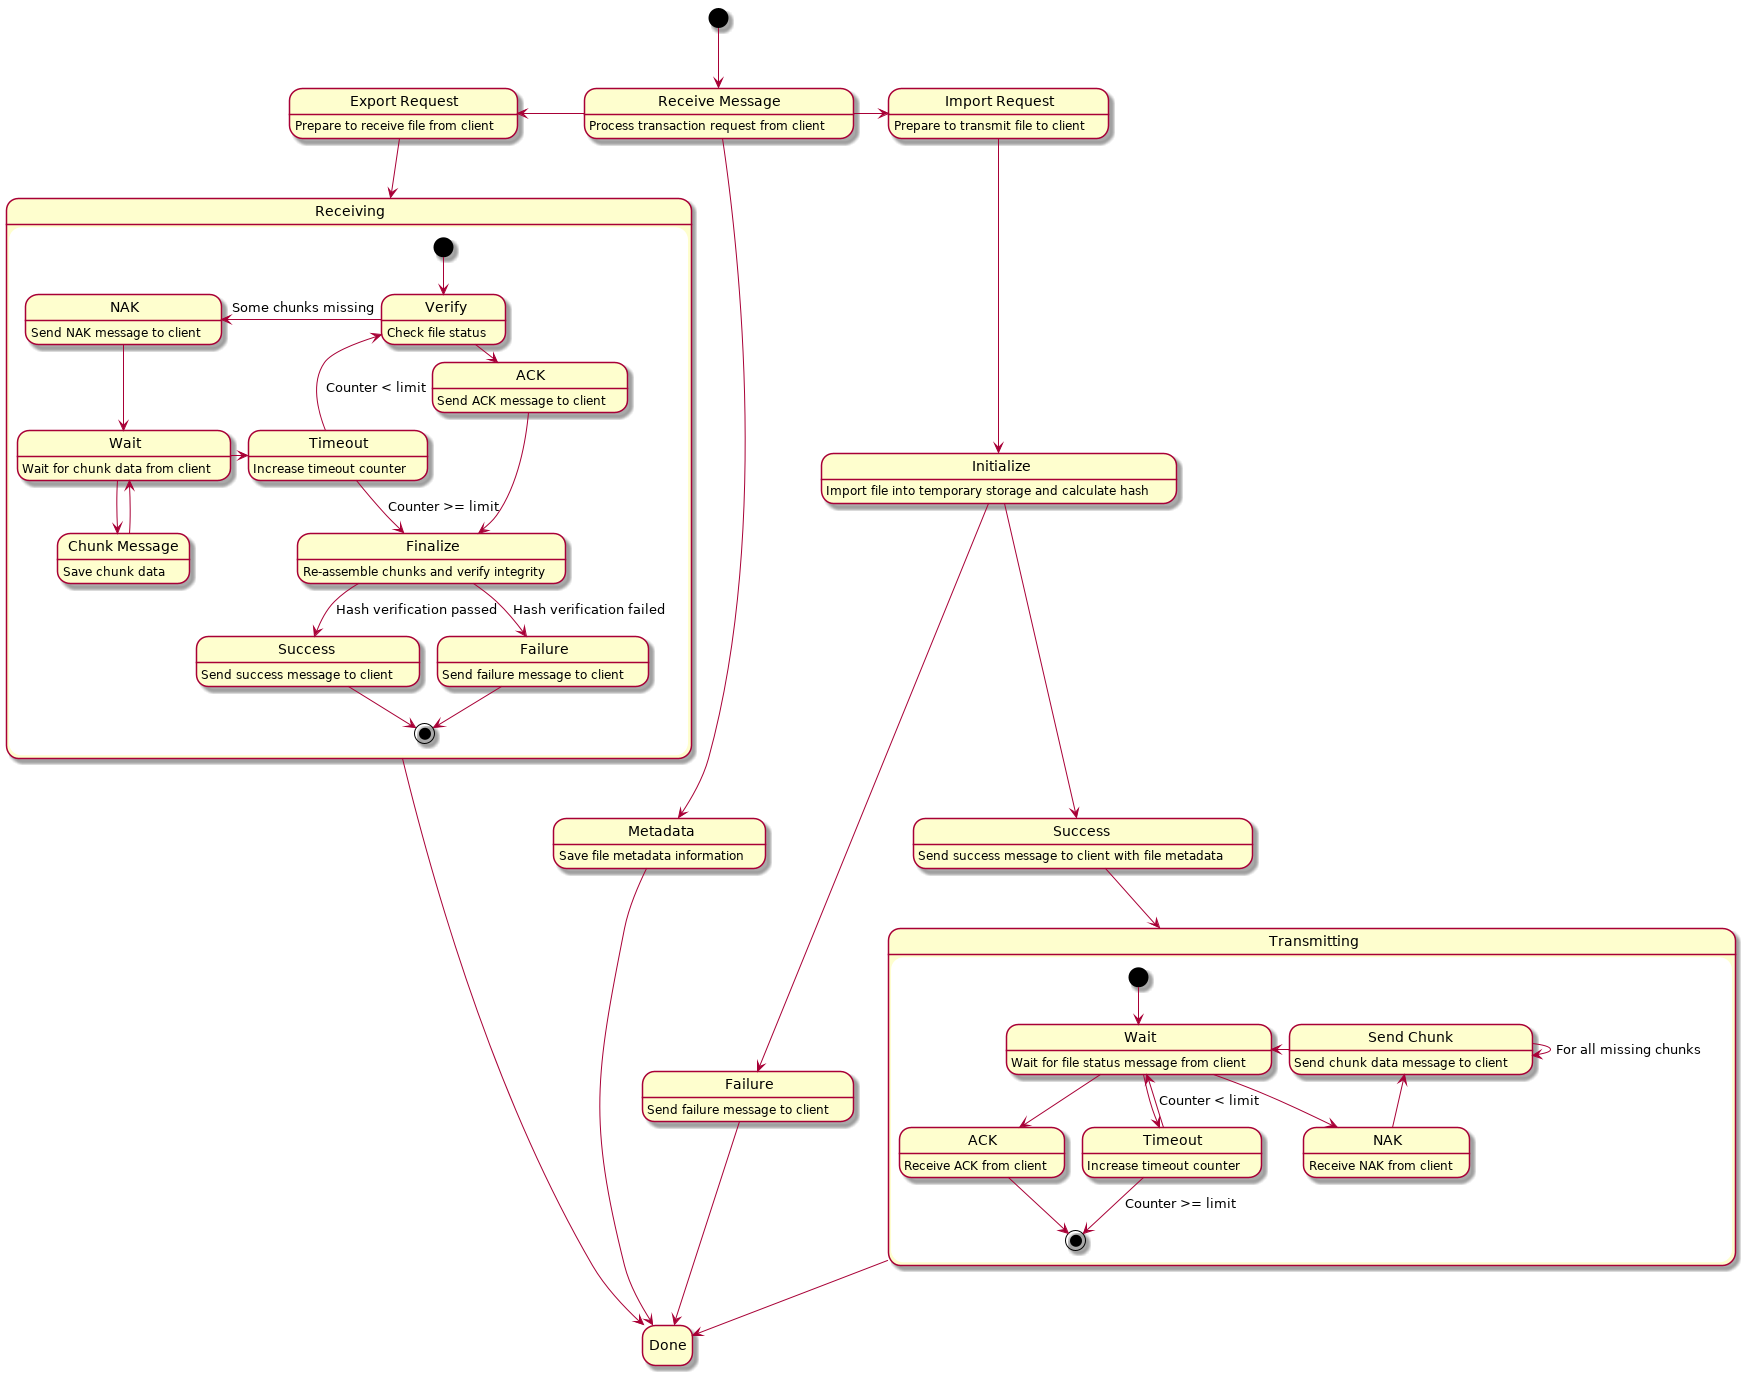

The diagram above was rendered by PlantUML. Its source (embedded in the PNG):
@startuml

hide empty description

state "Receive Message" as Receive
state "Export Request" as Export
state "Import Request" as Import

[*] --> Receive
Receive : Process transaction request from client

Receive -down-> Metadata
Metadata : Save file metadata information
Metadata --> Done

Receive -left-> Export
Export : Prepare to receive file from client
Export --> Receiving

state Receiving {
    state "Chunk Message" as Chunk
    state "Success" as Receive_Success
    state "Failure" as Receive_Failure
    state "Wait" as Receive_Wait
    state "ACK" as Receive_ACK
    state "NAK" as Receive_NAK
    state "Timeout" as Receive_Timeout

    [*] -down-> Verify
    Verify : Check file status

    Verify -right-> Receive_ACK : All chunks received
    Receive_ACK : Send ACK message to client
    Receive_ACK --> Finalize

    Verify -left-> Receive_NAK : Some chunks missing
    Receive_NAK : Send NAK message to client

    Receive_NAK --> Receive_Wait
    Receive_Wait : Wait for chunk data from client

    Receive_Wait -down-> Chunk
    Chunk : Save chunk data
    Chunk --> Receive_Wait

    Receive_Wait -right-> Receive_Timeout
    Receive_Timeout : Increase timeout counter
    Receive_Timeout -up-> Verify : Counter < limit
    Receive_Timeout --> Finalize : Counter >= limit

    Finalize : Re-assemble chunks and verify integrity

    Finalize --> Receive_Success : Hash verification passed
    Receive_Success : Send success message to client
    Receive_Success --> [*]

    Finalize --> Receive_Failure : Hash verification failed
    Receive_Failure : Send failure message to client
    Receive_Failure --> [*]
}
Receiving --> Done

Receive -right-> Import
Import : Prepare to transmit file to client

Import --> Initialize
Initialize : Import file into temporary storage and calculate hash

Initialize --> Transmit_Failure
Transmit_Failure : Send failure message to client
Transmit_Failure --> Done

Initialize --> Transmit_Success
Transmit_Success : Send success message to client with file metadata
Transmit_Success --> Transmitting

state Transmitting {
    state "Success" as Transmit_Success
    state "Failure" as Transmit_Failure
    state "Wait" as Transmit_Wait
    state "ACK" as Transmit_ACK
    state "NAK" as Transmit_NAK
    state "Timeout" as Transmit_Timeout
    state "Send Chunk" as Send

    [*] --> Transmit_Wait
    Transmit_Wait : Wait for file status message from client

    Transmit_Wait --> Transmit_ACK
    Transmit_ACK : Receive ACK from client
    Transmit_ACK --> [*]

    Transmit_Wait --> Transmit_NAK
    Transmit_NAK : Receive NAK from client
    Transmit_NAK -up-> Send

    Send --> Send : For all missing chunks
    Send : Send chunk data message to client
    Send -left-> Transmit_Wait

    Transmit_Wait --> Transmit_Timeout
    Transmit_Timeout --> Transmit_Wait : Counter < limit
    Transmit_Timeout : Increase timeout counter
    Transmit_Timeout --> [*] : Counter >= limit
}

Transmitting --> Done

@enduml